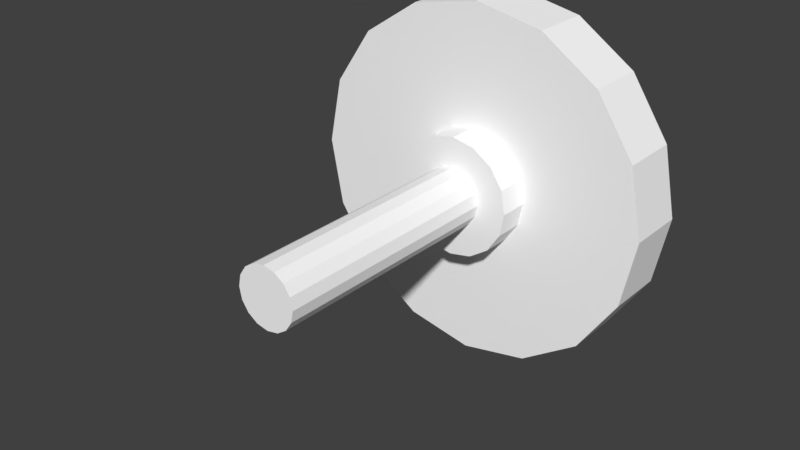# Source: Camera.Base.blend  (saved by Blender 2.93.20; exported with 4.5.12 LTS)
import bpy
from mathutils import Matrix  # noqa: F401  (used for matrix-valued properties, if any)

bpy.ops.wm.read_factory_settings(use_empty=True)
scene = bpy.context.scene
scene.name = 'Scene'

# ---- collections
col_collection_1 = bpy.data.collections.new('Collection 1'); scene.collection.children.link(col_collection_1)

# ---- materials (node trees are filled in below, after node groups)
mat_material_1_001 = bpy.data.materials.new('material_1.001')
mat_material_1_001.alpha_threshold = 0.0
mat_material_1_001.use_transparent_shadow = False
mat_material_1_001.diffuse_color = (1.0, 1.0, 1.0, 1.0)
mat_material_1_001.roughness = 0.5

# ---- material node trees

# ---- world
world_world = bpy.data.worlds.new('World'); scene.world = world_world
world_world.color = (0.05088, 0.05088, 0.05088)
world_world.use_sun_shadow = False
world_world.sun_shadow_jitter_overblur = 0.0
world_world.cycles.sampling_method = 'MANUAL'

# ---- meshes
me_cambase_ms3d_m = bpy.data.meshes.new('cambase.ms3d.m')
me_cambase_ms3d_m.from_pydata([(-6.123, 14.78, -24.0), (-11.31, 11.31, -24.0), (-14.78, 6.123, -24.0), (-16.0, 0.0, -24.0), (-14.78, -6.123, -24.0), (-11.31, -11.31, -24.0), (-6.123, -14.78, -24.0), (0.0, -16.0, -24.0), (6.123, -14.78, -24.0), (11.31, -11.31, -24.0), (14.78, -6.123, -24.0), (16.0, 0.0, -24.0), (14.78, 6.123, -24.0), (11.31, 11.31, -24.0), (6.123, 14.78, -24.0), (0.0, 16.0, -24.0), (0.0, 16.0, -16.0), (6.123, 14.78, -16.0), (11.31, 11.31, -16.0), (14.78, 6.123, -16.0), (16.0, 0.0, -16.0), (14.78, -6.123, -16.0), (11.31, -11.31, -16.0), (6.123, -14.78, -16.0), (0.0, -16.0, -16.0), (-6.123, -14.78, -16.0), (-11.31, -11.31, -16.0), (-14.78, -6.123, -16.0), (-16.0, 0.0, -16.0), (-14.78, 6.123, -16.0), (-11.31, 11.31, -16.0), (-6.123, 14.78, -16.0), (0.0, 16.0, -24.0), (6.123, 14.78, -24.0), (6.123, 14.78, -16.0), (0.0, 16.0, -16.0), (6.123, 14.78, -24.0), (11.31, 11.31, -24.0), (11.31, 11.31, -16.0), (6.123, 14.78, -16.0), (11.31, 11.31, -24.0), (14.78, 6.123, -24.0), (14.78, 6.123, -16.0), (11.31, 11.31, -16.0), (14.78, 6.123, -24.0), (16.0, 0.0, -24.0), (16.0, 0.0, -16.0), (14.78, 6.123, -16.0), (16.0, 0.0, -24.0), (14.78, -6.123, -24.0), (14.78, -6.123, -16.0), (16.0, 0.0, -16.0), (14.78, -6.123, -24.0), (11.31, -11.31, -24.0), (11.31, -11.31, -16.0), (14.78, -6.123, -16.0), (11.31, -11.31, -24.0), (6.123, -14.78, -24.0), (6.123, -14.78, -16.0), (11.31, -11.31, -16.0), (6.123, -14.78, -24.0), (0.0, -16.0, -24.0), (0.0, -16.0, -16.0), (6.123, -14.78, -16.0), (0.0, -16.0, -24.0), (-6.123, -14.78, -24.0), (-6.123, -14.78, -16.0), (0.0, -16.0, -16.0), (-6.123, -14.78, -24.0), (-11.31, -11.31, -24.0), (-11.31, -11.31, -16.0), (-6.123, -14.78, -16.0), (-11.31, -11.31, -24.0), (-14.78, -6.123, -24.0), (-14.78, -6.123, -16.0), (-11.31, -11.31, -16.0), (-14.78, -6.123, -24.0), (-16.0, 0.0, -24.0), (-16.0, 0.0, -16.0), (-14.78, -6.123, -16.0), (-16.0, 0.0, -24.0), (-14.78, 6.123, -24.0), (-14.78, 6.123, -16.0), (-16.0, 0.0, -16.0), (-14.78, 6.123, -24.0), (-11.31, 11.31, -24.0), (-11.31, 11.31, -16.0), (-14.78, 6.123, -16.0), (-11.31, 11.31, -24.0), (-6.123, 14.78, -24.0), (-6.123, 14.78, -16.0), (-11.31, 11.31, -16.0), (-6.123, 14.78, -24.0), (0.0, 16.0, -24.0), (0.0, 16.0, -16.0), (-6.123, 14.78, -16.0), (-18.37, 44.35, -16.0), (-33.94, 33.94, -16.0), (-44.35, 18.37, -16.0), (-48.0, 0.0, -16.0), (-44.35, -18.37, -16.0), (-33.94, -33.94, -16.0), (-18.37, -44.35, -16.0), (0.0, -48.0, -16.0), (18.37, -44.35, -16.0), (33.94, -33.94, -16.0), (44.35, -18.37, -16.0), (48.0, 0.0, -16.0), (44.35, 18.37, -16.0), (33.94, 33.94, -16.0), (18.37, 44.35, -16.0), (0.0, 48.0, -16.0), (0.0, 48.0, 0.0), (18.37, 44.35, 0.0), (33.94, 33.94, 0.0), (44.35, 18.37, 0.0), (48.0, 0.0, 0.0), (44.35, -18.37, 0.0), (33.94, -33.94, 0.0), (18.37, -44.35, 0.0), (0.0, -48.0, 0.0), (-18.37, -44.35, 0.0), (-33.94, -33.94, 0.0), (-44.35, -18.37, 0.0), (-48.0, 0.0, 0.0), (-44.35, 18.37, 0.0), (-33.94, 33.94, 0.0), (-18.37, 44.35, 0.0), (0.0, 48.0, -16.0), (18.37, 44.35, -16.0), (18.37, 44.35, 0.0), (0.0, 48.0, 0.0), (18.37, 44.35, -16.0), (33.94, 33.94, -16.0), (33.94, 33.94, 0.0), (18.37, 44.35, 0.0), (33.94, 33.94, -16.0), (44.35, 18.37, -16.0), (44.35, 18.37, 0.0), (33.94, 33.94, 0.0), (44.35, 18.37, -16.0), (48.0, 0.0, -16.0), (48.0, 0.0, 0.0), (44.35, 18.37, 0.0), (48.0, 0.0, -16.0), (44.35, -18.37, -16.0), (44.35, -18.37, 0.0), (48.0, 0.0, 0.0), (44.35, -18.37, -16.0), (33.94, -33.94, -16.0), (33.94, -33.94, 0.0), (44.35, -18.37, 0.0), (33.94, -33.94, -16.0), (18.37, -44.35, -16.0), (18.37, -44.35, 0.0), (33.94, -33.94, 0.0), (18.37, -44.35, -16.0), (0.0, -48.0, -16.0), (0.0, -48.0, 0.0), (18.37, -44.35, 0.0), (0.0, -48.0, -16.0), (-18.37, -44.35, -16.0), (-18.37, -44.35, 0.0), (0.0, -48.0, 0.0), (-18.37, -44.35, -16.0), (-33.94, -33.94, -16.0), (-33.94, -33.94, 0.0), (-18.37, -44.35, 0.0), (-33.94, -33.94, -16.0), (-44.35, -18.37, -16.0), (-44.35, -18.37, 0.0), (-33.94, -33.94, 0.0), (-44.35, -18.37, -16.0), (-48.0, 0.0, -16.0), (-48.0, 0.0, 0.0), (-44.35, -18.37, 0.0), (-48.0, 0.0, -16.0), (-44.35, 18.37, -16.0), (-44.35, 18.37, 0.0), (-48.0, 0.0, 0.0), (-44.35, 18.37, -16.0), (-33.94, 33.94, -16.0), (-33.94, 33.94, 0.0), (-44.35, 18.37, 0.0), (-33.94, 33.94, -16.0), (-18.37, 44.35, -16.0), (-18.37, 44.35, 0.0), (-33.94, 33.94, 0.0), (-18.37, 44.35, -16.0), (0.0, 48.0, -16.0), (0.0, 48.0, 0.0), (-18.37, 44.35, 0.0), (-3.062, 7.391, -88.0), (-5.657, 5.657, -88.0), (-7.391, 3.062, -88.0), (-8.0, 0.0, -88.0), (-7.391, -3.062, -88.0), (-5.657, -5.657, -88.0), (-3.062, -7.391, -88.0), (0.0, -8.0, -88.0), (3.062, -7.391, -88.0), (5.657, -5.657, -88.0), (7.391, -3.062, -88.0), (8.0, 0.0, -88.0), (7.391, 3.062, -88.0), (5.657, 5.657, -88.0), (3.062, 7.391, -88.0), (0.0, 8.0, -88.0), (0.0, 8.0, -24.0), (3.062, 7.391, -24.0), (5.657, 5.657, -24.0), (7.391, 3.062, -24.0), (8.0, 0.0, -24.0), (7.391, -3.062, -24.0), (5.657, -5.657, -24.0), (3.062, -7.391, -24.0), (0.0, -8.0, -24.0), (-3.062, -7.391, -24.0), (-5.657, -5.657, -24.0), (-7.391, -3.062, -24.0), (-8.0, 0.0, -24.0), (-7.391, 3.062, -24.0), (-5.657, 5.657, -24.0), (-3.062, 7.391, -24.0), (0.0, 8.0, -88.0), (3.062, 7.391, -88.0), (3.062, 7.391, -24.0), (0.0, 8.0, -24.0), (3.062, 7.391, -88.0), (5.657, 5.657, -88.0), (5.657, 5.657, -24.0), (3.062, 7.391, -24.0), (5.657, 5.657, -88.0), (7.391, 3.062, -88.0), (7.391, 3.062, -24.0), (5.657, 5.657, -24.0), (7.391, 3.062, -88.0), (8.0, 0.0, -88.0), (8.0, 0.0, -24.0), (7.391, 3.062, -24.0), (8.0, 0.0, -88.0), (7.391, -3.062, -88.0), (7.391, -3.062, -24.0), (8.0, 0.0, -24.0), (7.391, -3.062, -88.0), (5.657, -5.657, -88.0), (5.657, -5.657, -24.0), (7.391, -3.062, -24.0), (5.657, -5.657, -88.0), (3.062, -7.391, -88.0), (3.062, -7.391, -24.0), (5.657, -5.657, -24.0), (3.062, -7.391, -88.0), (0.0, -8.0, -88.0), (0.0, -8.0, -24.0), (3.062, -7.391, -24.0), (0.0, -8.0, -88.0), (-3.062, -7.391, -88.0), (-3.062, -7.391, -24.0), (0.0, -8.0, -24.0), (-3.062, -7.391, -88.0), (-5.657, -5.657, -88.0), (-5.657, -5.657, -24.0), (-3.062, -7.391, -24.0), (-5.657, -5.657, -88.0), (-7.391, -3.062, -88.0), (-7.391, -3.062, -24.0), (-5.657, -5.657, -24.0), (-7.391, -3.062, -88.0), (-8.0, 0.0, -88.0), (-8.0, 0.0, -24.0), (-7.391, -3.062, -24.0), (-8.0, 0.0, -88.0), (-7.391, 3.062, -88.0), (-7.391, 3.062, -24.0), (-8.0, 0.0, -24.0), (-7.391, 3.062, -88.0), (-5.657, 5.657, -88.0), (-5.657, 5.657, -24.0), (-7.391, 3.062, -24.0), (-5.657, 5.657, -88.0), (-3.062, 7.391, -88.0), (-3.062, 7.391, -24.0), (-5.657, 5.657, -24.0), (-3.062, 7.391, -88.0), (0.0, 8.0, -88.0), (0.0, 8.0, -24.0), (-3.062, 7.391, -24.0)], [], [(15, 14, 13), (15, 13, 12), (15, 12, 11), (15, 11, 10), (15, 10, 9), (15, 9, 8), (15, 8, 7), (15, 7, 6), (15, 6, 5), (15, 5, 4), (15, 4, 3), (15, 3, 2), (15, 2, 1), (15, 1, 0), (31, 30, 29), (31, 29, 28), (31, 28, 27), (31, 27, 26), (31, 26, 25), (31, 25, 24), (31, 24, 23), (31, 23, 22), (31, 22, 21), (31, 21, 20), (31, 20, 19), (31, 19, 18), (31, 18, 17), (31, 17, 16), (35, 34, 33), (35, 33, 32), (39, 38, 37), (39, 37, 36), (43, 42, 41), (43, 41, 40), (47, 46, 45), (47, 45, 44), (51, 50, 49), (51, 49, 48), (55, 54, 53), (55, 53, 52), (59, 58, 57), (59, 57, 56), (63, 62, 61), (63, 61, 60), (67, 66, 65), (67, 65, 64), (71, 70, 69), (71, 69, 68), (75, 74, 73), (75, 73, 72), (79, 78, 77), (79, 77, 76), (83, 82, 81), (83, 81, 80), (87, 86, 85), (87, 85, 84), (91, 90, 89), (91, 89, 88), (95, 94, 93), (95, 93, 92), (111, 110, 109), (111, 109, 108), (111, 108, 107), (111, 107, 106), (111, 106, 105), (111, 105, 104), (111, 104, 103), (111, 103, 102), (111, 102, 101), (111, 101, 100), (111, 100, 99), (111, 99, 98), (111, 98, 97), (111, 97, 96), (127, 126, 125), (127, 125, 124), (127, 124, 123), (127, 123, 122), (127, 122, 121), (127, 121, 120), (127, 120, 119), (127, 119, 118), (127, 118, 117), (127, 117, 116), (127, 116, 115), (127, 115, 114), (127, 114, 113), (127, 113, 112), (131, 130, 129), (131, 129, 128), (135, 134, 133), (135, 133, 132), (139, 138, 137), (139, 137, 136), (143, 142, 141), (143, 141, 140), (147, 146, 145), (147, 145, 144), (151, 150, 149), (151, 149, 148), (155, 154, 153), (155, 153, 152), (159, 158, 157), (159, 157, 156), (163, 162, 161), (163, 161, 160), (167, 166, 165), (167, 165, 164), (171, 170, 169), (171, 169, 168), (175, 174, 173), (175, 173, 172), (179, 178, 177), (179, 177, 176), (183, 182, 181), (183, 181, 180), (187, 186, 185), (187, 185, 184), (191, 190, 189), (191, 189, 188), (207, 206, 205), (207, 205, 204), (207, 204, 203), (207, 203, 202), (207, 202, 201), (207, 201, 200), (207, 200, 199), (207, 199, 198), (207, 198, 197), (207, 197, 196), (207, 196, 195), (207, 195, 194), (207, 194, 193), (207, 193, 192), (223, 222, 221), (223, 221, 220), (223, 220, 219), (223, 219, 218), (223, 218, 217), (223, 217, 216), (223, 216, 215), (223, 215, 214), (223, 214, 213), (223, 213, 212), (223, 212, 211), (223, 211, 210), (223, 210, 209), (223, 209, 208), (227, 226, 225), (227, 225, 224), (231, 230, 229), (231, 229, 228), (235, 234, 233), (235, 233, 232), (239, 238, 237), (239, 237, 236), (243, 242, 241), (243, 241, 240), (247, 246, 245), (247, 245, 244), (251, 250, 249), (251, 249, 248), (255, 254, 253), (255, 253, 252), (259, 258, 257), (259, 257, 256), (263, 262, 261), (263, 261, 260), (267, 266, 265), (267, 265, 264), (271, 270, 269), (271, 269, 268), (275, 274, 273), (275, 273, 272), (279, 278, 277), (279, 277, 276), (283, 282, 281), (283, 281, 280), (287, 286, 285), (287, 285, 284)])
me_cambase_ms3d_m.polygons.foreach_set('use_smooth', [True] * 180)
_k = set([(0, 1), (0, 15), (1, 2), (2, 3), (3, 4), (4, 5), (5, 6), (6, 7), (7, 8), (8, 9), (9, 10), (10, 11), (11, 12), (12, 13), (13, 14), (14, 15), (16, 17), (16, 31), (17, 18), (18, 19), (19, 20), (20, 21), (21, 22), (22, 23), (23, 24), (24, 25), (25, 26), (26, 27), (27, 28), (28, 29), (29, 30), (30, 31), (32, 33), (32, 35), (33, 34), (34, 35), (36, 37), (36, 39), (37, 38), (38, 39), (40, 41), (40, 43), (41, 42), (42, 43), (44, 45), (44, 47), (45, 46), (46, 47), (48, 49), (48, 51), (49, 50), (50, 51), (52, 53), (52, 55), (53, 54), (54, 55), (56, 57), (56, 59), (57, 58), (58, 59), (60, 61), (60, 63), (61, 62), (62, 63), (64, 65), (64, 67), (65, 66), (66, 67), (68, 69), (68, 71), (69, 70), (70, 71), (72, 73), (72, 75), (73, 74), (74, 75), (76, 77), (76, 79), (77, 78), (78, 79), (80, 81), (80, 83), (81, 82), (82, 83), (84, 85), (84, 87), (85, 86), (86, 87), (88, 89), (88, 91), (89, 90), (90, 91), (92, 93), (92, 95), (93, 94), (94, 95), (96, 97), (96, 111), (97, 98), (98, 99), (99, 100), (100, 101), (101, 102), (102, 103), (103, 104), (104, 105), (105, 106), (106, 107), (107, 108), (108, 109), (109, 110), (110, 111), (112, 113), (112, 127), (113, 114), (114, 115), (115, 116), (116, 117), (117, 118), (118, 119), (119, 120), (120, 121), (121, 122), (122, 123), (123, 124), (124, 125), (125, 126), (126, 127), (128, 129), (128, 131), (129, 130), (130, 131), (132, 133), (132, 135), (133, 134), (134, 135), (136, 137), (136, 139), (137, 138), (138, 139), (140, 141), (140, 143), (141, 142), (142, 143), (144, 145), (144, 147), (145, 146), (146, 147), (148, 149), (148, 151), (149, 150), (150, 151), (152, 153), (152, 155), (153, 154), (154, 155), (156, 157), (156, 159), (157, 158), (158, 159), (160, 161), (160, 163), (161, 162), (162, 163), (164, 165), (164, 167), (165, 166), (166, 167), (168, 169), (168, 171), (169, 170), (170, 171), (172, 173), (172, 175), (173, 174), (174, 175), (176, 177), (176, 179), (177, 178), (178, 179), (180, 181), (180, 183), (181, 182), (182, 183), (184, 185), (184, 187), (185, 186), (186, 187), (188, 189), (188, 191), (189, 190), (190, 191), (192, 193), (192, 207), (193, 194), (194, 195), (195, 196), (196, 197), (197, 198), (198, 199), (199, 200), (200, 201), (201, 202), (202, 203), (203, 204), (204, 205), (205, 206), (206, 207), (208, 209), (208, 223), (209, 210), (210, 211), (211, 212), (212, 213), (213, 214), (214, 215), (215, 216), (216, 217), (217, 218), (218, 219), (219, 220), (220, 221), (221, 222), (222, 223), (224, 225), (224, 227), (225, 226), (226, 227), (228, 229), (228, 231), (229, 230), (230, 231), (232, 233), (232, 235), (233, 234), (234, 235), (236, 237), (236, 239), (237, 238), (238, 239), (240, 241), (240, 243), (241, 242), (242, 243), (244, 245), (244, 247), (245, 246), (246, 247), (248, 249), (248, 251), (249, 250), (250, 251), (252, 253), (252, 255), (253, 254), (254, 255), (256, 257), (256, 259), (257, 258), (258, 259), (260, 261), (260, 263), (261, 262), (262, 263), (264, 265), (264, 267), (265, 266), (266, 267), (268, 269), (268, 271), (269, 270), (270, 271), (272, 273), (272, 275), (273, 274), (274, 275), (276, 277), (276, 279), (277, 278), (278, 279), (280, 281), (280, 283), (281, 282), (282, 283), (284, 285), (284, 287), (285, 286), (286, 287)])
me_cambase_ms3d_m.attributes.new('sharp_edge', 'BOOLEAN', 'EDGE').data.foreach_set('value', [ (min(e.vertices), max(e.vertices)) in _k for e in me_cambase_ms3d_m.edges])
_uv = me_cambase_ms3d_m.uv_layers.new(name='ms3d_uv_layer')
_uv.uv.foreach_set('vector', [0.0313, 1.0, 0.0289, 1.012, 0.0221, 1.022, 0.0313, 1.0, 0.0221, 1.022, 0.012, 1.029, 0.0313, 1.0, 0.012, 1.029, 0.0, 1.031, 0.0313, 1.0, 0.0, 1.031, -0.012, 1.029, 0.0313, 1.0, -0.012, 1.029, -0.0221, 1.022, 0.0313, 1.0, -0.0221, 1.022, -0.0289, 1.012, 0.0313, 1.0, -0.0289, 1.012, -0.0313, 1.0, 0.0313, 1.0, -0.0313, 1.0, -0.0289, 0.988, 0.0313, 1.0, -0.0289, 0.988, -0.0221, 0.9779, 0.0313, 1.0, -0.0221, 0.9779, -0.012, 0.9711, 0.0313, 1.0, -0.012, 0.9711, 0.0, 0.9687, 0.0313, 1.0, 0.0, 0.9687, 0.012, 0.9711, 0.0313, 1.0, 0.012, 0.9711, 0.0221, 0.9779, 0.0313, 1.0, 0.0221, 0.9779, 0.0289, 0.988, 0.0289, 0.988, 0.0221, 0.9779, 0.012, 0.9711, 0.0289, 0.988, 0.012, 0.9711, 0.0, 0.9687, 0.0289, 0.988, 0.0, 0.9687, -0.012, 0.9711, 0.0289, 0.988, -0.012, 0.9711, -0.0221, 0.9779, 0.0289, 0.988, -0.0221, 0.9779, -0.0289, 0.988, 0.0289, 0.988, -0.0289, 0.988, -0.0313, 1.0, 0.0289, 0.988, -0.0313, 1.0, -0.0289, 1.012, 0.0289, 0.988, -0.0289, 1.012, -0.0221, 1.022, 0.0289, 0.988, -0.0221, 1.022, -0.012, 1.029, 0.0289, 0.988, -0.012, 1.029, 0.0, 1.031, 0.0289, 0.988, 0.0, 1.031, 0.012, 1.029, 0.0289, 0.988, 0.012, 1.029, 0.0221, 1.022, 0.0289, 0.988, 0.0221, 1.022, 0.0289, 1.012, 0.0289, 0.988, 0.0289, 1.012, 0.0313, 1.0, 0.0, 0.9687, 0.012, 0.9687, 0.012, 0.9531, 0.0, 0.9687, 0.012, 0.9531, 0.0, 0.9531, 0.012, 0.9687, 0.0221, 0.9687, 0.0221, 0.9531, 0.012, 0.9687, 0.0221, 0.9531, 0.012, 0.9531, 0.0221, 0.9687, 0.012, 0.9687, 0.012, 0.9531, 0.0221, 0.9687, 0.012, 0.9531, 0.0221, 0.9531, 0.012, 0.9687, 0.0, 0.9687, 0.0, 0.9531, 0.012, 0.9687, 0.0, 0.9531, 0.012, 0.9531, 0.0, 0.9687, -0.012, 0.9687, -0.012, 0.9531, 0.0, 0.9687, -0.012, 0.9531, 0.0, 0.9531, -0.012, 0.9687, -0.0221, 0.9687, -0.0221, 0.9531, -0.012, 0.9687, -0.0221, 0.9531, -0.012, 0.9531, 0.0221, 0.9687, 0.012, 0.9687, 0.012, 0.9531, 0.0221, 0.9687, 0.012, 0.9531, 0.0221, 0.9531, 0.012, 0.9687, 0.0, 0.9687, 0.0, 0.9531, 0.012, 0.9687, 0.0, 0.9531, 0.012, 0.9531, 0.0, 0.9687, -0.012, 0.9687, -0.012, 0.9531, 0.0, 0.9687, -0.012, 0.9531, 0.0, 0.9531, -0.012, 0.9687, -0.0221, 0.9687, -0.0221, 0.9531, -0.012, 0.9687, -0.0221, 0.9531, -0.012, 0.9531, -0.0221, 0.9687, -0.012, 0.9687, -0.012, 0.9531, -0.0221, 0.9687, -0.012, 0.9531, -0.0221, 0.9531, -0.012, 0.9687, 0.0, 0.9687, 0.0, 0.9531, -0.012, 0.9687, 0.0, 0.9531, -0.012, 0.9531, 0.0, 0.9687, 0.012, 0.9687, 0.012, 0.9531, 0.0, 0.9687, 0.012, 0.9531, 0.0, 0.9531, 0.012, 0.9687, 0.0221, 0.9687, 0.0221, 0.9531, 0.012, 0.9687, 0.0221, 0.9531, 0.012, 0.9531, -0.0221, 0.9687, -0.012, 0.9687, -0.012, 0.9531, -0.0221, 0.9687, -0.012, 0.9531, -0.0221, 0.9531, -0.012, 0.9687, 0.0, 0.9687, 0.0, 0.9531, -0.012, 0.9687, 0.0, 0.9531, -0.012, 0.9531, 0.0938, 1.0, 0.0866, 1.036, 0.0663, 1.066, 0.0938, 1.0, 0.0663, 1.066, 0.0359, 1.087, 0.0938, 1.0, 0.0359, 1.087, 0.0, 1.094, 0.0938, 1.0, 0.0, 1.094, -0.0359, 1.087, 0.0938, 1.0, -0.0359, 1.087, -0.0663, 1.066, 0.0938, 1.0, -0.0663, 1.066, -0.0866, 1.036, 0.0938, 1.0, -0.0866, 1.036, -0.0938, 1.0, 0.0938, 1.0, -0.0938, 1.0, -0.0866, 0.9641, 0.0938, 1.0, -0.0866, 0.9641, -0.0663, 0.9337, 0.0938, 1.0, -0.0663, 0.9337, -0.0359, 0.9134, 0.0938, 1.0, -0.0359, 0.9134, 0.0, 0.9062, 0.0938, 1.0, 0.0, 0.9062, 0.0359, 0.9134, 0.0938, 1.0, 0.0359, 0.9134, 0.0663, 0.9337, 0.0938, 1.0, 0.0663, 0.9337, 0.0866, 0.9641, 0.0866, 0.9641, 0.0663, 0.9337, 0.0359, 0.9134, 0.0866, 0.9641, 0.0359, 0.9134, 0.0, 0.9062, 0.0866, 0.9641, 0.0, 0.9062, -0.0359, 0.9134, 0.0866, 0.9641, -0.0359, 0.9134, -0.0663, 0.9337, 0.0866, 0.9641, -0.0663, 0.9337, -0.0866, 0.9641, 0.0866, 0.9641, -0.0866, 0.9641, -0.0938, 1.0, 0.0866, 0.9641, -0.0938, 1.0, -0.0866, 1.036, 0.0866, 0.9641, -0.0866, 1.036, -0.0663, 1.066, 0.0866, 0.9641, -0.0663, 1.066, -0.0359, 1.087, 0.0866, 0.9641, -0.0359, 1.087, 0.0, 1.094, 0.0866, 0.9641, 0.0, 1.094, 0.0359, 1.087, 0.0866, 0.9641, 0.0359, 1.087, 0.0663, 1.066, 0.0866, 0.9641, 0.0663, 1.066, 0.0866, 1.036, 0.0866, 0.9641, 0.0866, 1.036, 0.0938, 1.0, 0.0, 1.0, 0.0359, 1.0, 0.0359, 0.9687, 0.0, 1.0, 0.0359, 0.9687, 0.0, 0.9687, 0.0359, 1.0, 0.0663, 1.0, 0.0663, 0.9687, 0.0359, 1.0, 0.0663, 0.9687, 0.0359, 0.9687, 0.0663, 1.0, 0.0359, 1.0, 0.0359, 0.9687, 0.0663, 1.0, 0.0359, 0.9687, 0.0663, 0.9687, 0.0359, 1.0, 0.0, 1.0, 0.0, 0.9687, 0.0359, 1.0, 0.0, 0.9687, 0.0359, 0.9687, 0.0, 1.0, -0.0359, 1.0, -0.0359, 0.9687, 0.0, 1.0, -0.0359, 0.9687, 0.0, 0.9687, -0.0359, 1.0, -0.0663, 1.0, -0.0663, 0.9687, -0.0359, 1.0, -0.0663, 0.9687, -0.0359, 0.9687, 0.0663, 1.0, 0.0359, 1.0, 0.0359, 0.9687, 0.0663, 1.0, 0.0359, 0.9687, 0.0663, 0.9687, 0.0359, 1.0, 0.0, 1.0, 0.0, 0.9687, 0.0359, 1.0, 0.0, 0.9687, 0.0359, 0.9687, 0.0, 1.0, -0.0359, 1.0, -0.0359, 0.9687, 0.0, 1.0, -0.0359, 0.9687, 0.0, 0.9687, -0.0359, 1.0, -0.0663, 1.0, -0.0663, 0.9687, -0.0359, 1.0, -0.0663, 0.9687, -0.0359, 0.9687, -0.0663, 1.0, -0.0359, 1.0, -0.0359, 0.9687, -0.0663, 1.0, -0.0359, 0.9687, -0.0663, 0.9687, -0.0359, 1.0, 0.0, 1.0, 0.0, 0.9687, -0.0359, 1.0, 0.0, 0.9687, -0.0359, 0.9687, 0.0, 1.0, 0.0359, 1.0, 0.0359, 0.9687, 0.0, 1.0, 0.0359, 0.9687, 0.0, 0.9687, 0.0359, 1.0, 0.0663, 1.0, 0.0663, 0.9687, 0.0359, 1.0, 0.0663, 0.9687, 0.0359, 0.9687, -0.0663, 1.0, -0.0359, 1.0, -0.0359, 0.9687, -0.0663, 1.0, -0.0359, 0.9687, -0.0663, 0.9687, -0.0359, 1.0, 0.0, 1.0, 0.0, 0.9687, -0.0359, 1.0, 0.0, 0.9687, -0.0359, 0.9687, 0.0234, 0.9922, 0.0222, 0.9982, 0.0189, 1.003, 0.0234, 0.9922, 0.0189, 1.003, 0.0138, 1.007, 0.0234, 0.9922, 0.0138, 1.007, 0.0078, 1.008, 0.0234, 0.9922, 0.0078, 1.008, 0.0018, 1.007, 0.0234, 0.9922, 0.0018, 1.007, -0.0032, 1.003, 0.0234, 0.9922, -0.0032, 1.003, -0.0066, 0.9982, 0.0234, 0.9922, -0.0066, 0.9982, -0.0078, 0.9922, 0.0234, 0.9922, -0.0078, 0.9922, -0.0066, 0.9862, 0.0234, 0.9922, -0.0066, 0.9862, -0.0032, 0.9811, 0.0234, 0.9922, -0.0032, 0.9811, 0.0018, 0.9778, 0.0234, 0.9922, 0.0018, 0.9778, 0.0078, 0.9766, 0.0234, 0.9922, 0.0078, 0.9766, 0.0138, 0.9778, 0.0234, 0.9922, 0.0138, 0.9778, 0.0189, 0.9811, 0.0234, 0.9922, 0.0189, 0.9811, 0.0222, 0.9862, 0.0222, 0.9862, 0.0189, 0.9811, 0.0138, 0.9778, 0.0222, 0.9862, 0.0138, 0.9778, 0.0078, 0.9766, 0.0222, 0.9862, 0.0078, 0.9766, 0.0018, 0.9778, 0.0222, 0.9862, 0.0018, 0.9778, -0.0032, 0.9811, 0.0222, 0.9862, -0.0032, 0.9811, -0.0066, 0.9862, 0.0222, 0.9862, -0.0066, 0.9862, -0.0078, 0.9922, 0.0222, 0.9862, -0.0078, 0.9922, -0.0066, 0.9982, 0.0222, 0.9862, -0.0066, 0.9982, -0.0032, 1.003, 0.0222, 0.9862, -0.0032, 1.003, 0.0018, 1.007, 0.0222, 0.9862, 0.0018, 1.007, 0.0078, 1.008, 0.0222, 0.9862, 0.0078, 1.008, 0.0138, 1.007, 0.0222, 0.9862, 0.0138, 1.007, 0.0189, 1.003, 0.0222, 0.9862, 0.0189, 1.003, 0.0222, 0.9982, 0.0222, 0.9862, 0.0222, 0.9982, 0.0234, 0.9922, -0.0078, 0.9687, -0.0018, 0.9687, -0.0018, 0.8437, -0.0078, 0.9687, -0.0018, 0.8437, -0.0078, 0.8437, -0.0018, 0.9687, 0.0032, 0.9687, 0.0032, 0.8437, -0.0018, 0.9687, 0.0032, 0.8437, -0.0018, 0.8437, 0.0189, 0.9687, 0.0138, 0.9687, 0.0138, 0.8437, 0.0189, 0.9687, 0.0138, 0.8437, 0.0189, 0.8437, 0.0138, 0.9687, 0.0078, 0.9687, 0.0078, 0.8437, 0.0138, 0.9687, 0.0078, 0.8437, 0.0138, 0.8437, 0.0078, 0.9687, 0.0018, 0.9687, 0.0018, 0.8437, 0.0078, 0.9687, 0.0018, 0.8437, 0.0078, 0.8437, 0.0018, 0.9687, -0.0032, 0.9687, -0.0032, 0.8437, 0.0018, 0.9687, -0.0032, 0.8437, 0.0018, 0.8437, 0.0032, 0.9687, -0.0018, 0.9687, -0.0018, 0.8437, 0.0032, 0.9687, -0.0018, 0.8437, 0.0032, 0.8437, -0.0018, 0.9687, -0.0078, 0.9687, -0.0078, 0.8437, -0.0018, 0.9687, -0.0078, 0.8437, -0.0018, 0.8437, -0.0078, 0.9687, -0.0138, 0.9687, -0.0138, 0.8437, -0.0078, 0.9687, -0.0138, 0.8437, -0.0078, 0.8437, -0.0138, 0.9687, -0.0189, 0.9687, -0.0189, 0.8437, -0.0138, 0.9687, -0.0189, 0.8437, -0.0138, 0.8437, -0.0032, 0.9687, 0.0018, 0.9687, 0.0018, 0.8437, -0.0032, 0.9687, 0.0018, 0.8437, -0.0032, 0.8437, 0.0018, 0.9687, 0.0078, 0.9687, 0.0078, 0.8437, 0.0018, 0.9687, 0.0078, 0.8437, 0.0018, 0.8437, 0.0078, 0.9687, 0.0138, 0.9687, 0.0138, 0.8437, 0.0078, 0.9687, 0.0138, 0.8437, 0.0078, 0.8437, 0.0138, 0.9687, 0.0189, 0.9687, 0.0189, 0.8437, 0.0138, 0.9687, 0.0189, 0.8437, 0.0138, 0.8437, -0.0189, 0.9687, -0.0138, 0.9687, -0.0138, 0.8437, -0.0189, 0.9687, -0.0138, 0.8437, -0.0189, 0.8437, -0.0138, 0.9687, -0.0078, 0.9687, -0.0078, 0.8437, -0.0138, 0.9687, -0.0078, 0.8437, -0.0138, 0.8437])
me_cambase_ms3d_m.materials.append(mat_material_1_001)
me_cambase_ms3d_m.use_remesh_preserve_volume = False
me_cambase_ms3d_m.use_remesh_preserve_attributes = False
me_cambase_ms3d_m.use_mirror_vertex_groups = False
me_cambase_ms3d_m.update()
arm_cambase_ms3d_a = bpy.data.armatures.new('cambase.ms3d.a')  # bones are not reproduced

# ---- objects
ob_cambase_ms3d_eo = bpy.data.objects.new('cambase.ms3d.eo', None)
ob_cambase_ms3d_ao = bpy.data.objects.new('cambase.ms3d.ao', arm_cambase_ms3d_a)
ob_cambase_ms3d_mo = bpy.data.objects.new('cambase.ms3d.mo', me_cambase_ms3d_m)

# ---- transforms, parenting, visibility, modifiers, constraints
ob_cambase_ms3d_eo.location = (0.0, 0.0, 0.0)
ob_cambase_ms3d_eo.empty_image_offset = (0.0, 0.0)
ob_cambase_ms3d_eo.lineart.crease_threshold = 0.0
ob_cambase_ms3d_ao.parent = ob_cambase_ms3d_eo
ob_cambase_ms3d_ao.location = (0.0, 0.0, 0.0)
ob_cambase_ms3d_ao.rotation_euler = (-1.571, 0.0, 0.0)
ob_cambase_ms3d_ao.show_in_front = True
ob_cambase_ms3d_ao.lineart.crease_threshold = 0.0
ob_cambase_ms3d_mo.parent = ob_cambase_ms3d_eo
ob_cambase_ms3d_mo.location = (0.0, 0.0, 0.0)
ob_cambase_ms3d_mo.rotation_euler = (-1.571, 0.0, 0.0)
ob_cambase_ms3d_mo.lineart.crease_threshold = 0.0
_vg = ob_cambase_ms3d_mo.vertex_groups.new(name='World')
_vg.add([0, 1, 2, 3, 4, 5, 6, 7, 8, 9, 10, 11, 12, 13, 14, 15, 16, 17, 18, 19, 20, 21, 22, 23, 24, 25, 26, 27, 28, 29, 30, 31, 32, 33, 34, 35, 36, 37, 38, 39, 40, 41, 42, 43, 44, 45, 46, 47, 48, 49, 50, 51, 52, 53, 54, 55, 56, 57, 58, 59, 60, 61, 62, 63, 64, 65, 66, 67, 68, 69, 70, 71, 72, 73, 74, 75, 76, 77, 78, 79, 80, 81, 82, 83, 84, 85, 86, 87, 88, 89, 90, 91, 92, 93, 94, 95, 96, 97, 98, 99, 100, 101, 102, 103, 104, 105, 106, 107, 108, 109, 110, 111, 112, 113, 114, 115, 116, 117, 118, 119, 120, 121, 122, 123, 124, 125, 126, 127, 128, 129, 130, 131, 132, 133, 134, 135, 136, 137, 138, 139, 140, 141, 142, 143, 144, 145, 146, 147, 148, 149, 150, 151, 152, 153, 154, 155, 156, 157, 158, 159, 160, 161, 162, 163, 164, 165, 166, 167, 168, 169, 170, 171, 172, 173, 174, 175, 176, 177, 178, 179, 180, 181, 182, 183, 184, 185, 186, 187, 188, 189, 190, 191, 192, 193, 194, 195, 196, 197, 198, 199, 200, 201, 202, 203, 204, 205, 206, 207, 208, 209, 210, 211, 212, 213, 214, 215, 216, 217, 218, 219, 220, 221, 222, 223, 224, 225, 226, 227, 228, 229, 230, 231, 232, 233, 234, 235, 236, 237, 238, 239, 240, 241, 242, 243, 244, 245, 246, 247, 248, 249, 250, 251, 252, 253, 254, 255, 256, 257, 258, 259, 260, 261, 262, 263, 264, 265, 266, 267, 268, 269, 270, 271, 272, 273, 274, 275, 276, 277, 278, 279, 280, 281, 282, 283, 284, 285, 286, 287], 1.0, 'REPLACE')
_m = ob_cambase_ms3d_mo.modifiers.new('ms3d_smoothing_groups', 'EDGE_SPLIT')
_m.use_edge_angle = False
_m = ob_cambase_ms3d_mo.modifiers.new('cambase.ms3d.a', 'ARMATURE')
_m.object = ob_cambase_ms3d_ao

# ---- collection membership
col_collection_1.objects.link(ob_cambase_ms3d_eo)
col_collection_1.objects.link(ob_cambase_ms3d_ao)
col_collection_1.objects.link(ob_cambase_ms3d_mo)

# ---- scene / render settings (as saved in the file)
scene.frame_start = 0; scene.frame_end = 0; scene.frame_set(0)
scene.render.engine = 'BLENDER_EEVEE_NEXT'
scene.render.resolution_percentage = 50
scene.render.dither_intensity = 0.0
scene.cycles.use_denoising = False
scene.cycles.samples = 128
scene.cycles.sampling_pattern = 'TABULATED_SOBOL'
scene.cycles.use_adaptive_sampling = False
scene.cycles.use_light_tree = False
scene.cycles.blur_glossy = 0.0
scene.cycles.sample_clamp_indirect = 0.0
scene.view_settings.view_transform = 'Standard'
bpy.context.view_layer.update()

# ---- added for rendering (the .blend has no active camera and no usable light): camera, sun
cam_auto = bpy.data.cameras.new('AutoCamera')
cam_auto.lens = 50.0
cam_auto.sensor_width = 36.0
cam_auto.clip_end = 2627.09
ob_auto_camera = bpy.data.objects.new('AutoCamera', cam_auto)
scene.collection.objects.link(ob_auto_camera)
ob_auto_camera.location = (149.692, -223.631, 119.754)
ob_auto_camera.rotation_euler = (1.09748, -7.21219e-08, 0.694738)
scene.camera = ob_auto_camera
light_auto_sun = bpy.data.lights.new('AutoSun', 'SUN')
light_auto_sun.energy = 3.0
light_auto_sun.angle = 0.0523599
ob_auto_sun = bpy.data.objects.new('AutoSun', light_auto_sun)
scene.collection.objects.link(ob_auto_sun)
ob_auto_sun.rotation_euler = (0.872665, 0.174533, 0.523599)
bpy.context.view_layer.update()
